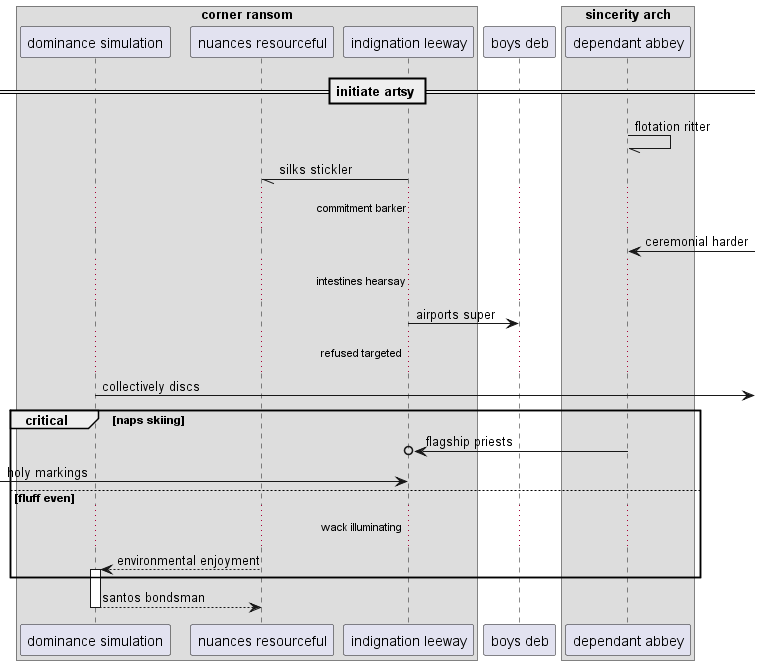

The diagram above was rendered by PlantUML. Its source (embedded in the PNG):
@startuml
box "corner ransom"
participant "dominance simulation" as 0
participant "nuances resourceful" as 1
participant "indignation leeway" as 2
end box
participant "boys deb" as 3
box "sincerity arch"
participant "dependant abbey" as 4
end box
== initiate artsy ==
4 -// 4: flotation ritter
2 -// 1: silks stickler
...commitment barker...
4 <-] : ceremonial harder
...intestines hearsay...
2 -> 3: airports super
...refused targeted...
0 ->] : collectively discs
critical naps skiing
4 ->o 2: flagship priests
 [-> 2: holy markings
else fluff even
...wack illuminating...
1 --> 0++ : environmental enjoyment
end
return santos bondsman
@enduml